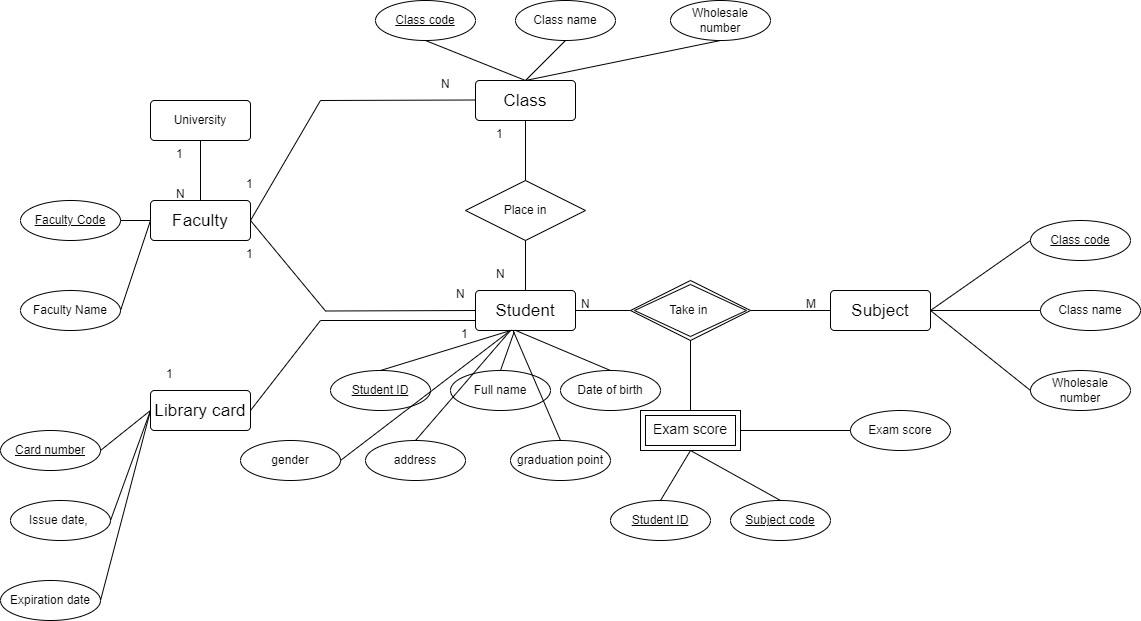

The diagram above was exported from draw.io. Its source (the exported page's mxGraphModel, read from the mxfile embedded in the PNG):
<mxGraphModel dx="1110" dy="2016" grid="1" gridSize="10" guides="1" tooltips="1" connect="1" arrows="1" fold="1" page="1" pageScale="1" pageWidth="1169" pageHeight="1654" math="0" shadow="0">
  <root>
    <mxCell id="0" />
    <mxCell id="1" parent="0" />
    <mxCell id="3rDiUx-2XdP4heoluD-5-1" value="University" style="rounded=1;arcSize=10;whiteSpace=wrap;html=1;align=center;" vertex="1" parent="1">
      <mxGeometry x="160" y="70" width="100" height="40" as="geometry" />
    </mxCell>
    <mxCell id="3rDiUx-2XdP4heoluD-5-2" value="&lt;span style=&quot;font-size:13.0pt;line-height:107%;&lt;br/&gt;font-family:&amp;quot;Times New Roman&amp;quot;,serif;mso-fareast-font-family:Calibri;mso-fareast-theme-font:&lt;br/&gt;minor-latin;mso-ansi-language:EN-US;mso-fareast-language:EN-US;mso-bidi-language:&lt;br/&gt;AR-SA&quot;&gt;Faculty&lt;/span&gt;" style="rounded=1;arcSize=10;whiteSpace=wrap;html=1;align=center;" vertex="1" parent="1">
      <mxGeometry x="160" y="170" width="100" height="40" as="geometry" />
    </mxCell>
    <mxCell id="3rDiUx-2XdP4heoluD-5-3" value="&lt;span style=&quot;font-size:13.0pt;line-height:107%;&lt;br/&gt;font-family:&amp;quot;Times New Roman&amp;quot;,serif;mso-fareast-font-family:Calibri;mso-fareast-theme-font:&lt;br/&gt;minor-latin;mso-ansi-language:EN-US;mso-fareast-language:EN-US;mso-bidi-language:&lt;br/&gt;AR-SA&quot;&gt;Class&lt;/span&gt;" style="rounded=1;arcSize=10;whiteSpace=wrap;html=1;align=center;" vertex="1" parent="1">
      <mxGeometry x="485" y="50" width="100" height="40" as="geometry" />
    </mxCell>
    <mxCell id="3rDiUx-2XdP4heoluD-5-4" value="&lt;span style=&quot;font-size:13.0pt;line-height:107%;&lt;br/&gt;font-family:&amp;quot;Times New Roman&amp;quot;,serif;mso-fareast-font-family:Calibri;mso-fareast-theme-font:&lt;br/&gt;minor-latin;mso-ansi-language:EN-US;mso-fareast-language:EN-US;mso-bidi-language:&lt;br/&gt;AR-SA&quot;&gt;Student&lt;/span&gt;" style="rounded=1;arcSize=10;whiteSpace=wrap;html=1;align=center;" vertex="1" parent="1">
      <mxGeometry x="485" y="260" width="100" height="40" as="geometry" />
    </mxCell>
    <mxCell id="3rDiUx-2XdP4heoluD-5-5" value="&lt;span style=&quot;font-size:13.0pt;line-height:107%;&lt;br/&gt;font-family:&amp;quot;Times New Roman&amp;quot;,serif;mso-fareast-font-family:Calibri;mso-fareast-theme-font:&lt;br/&gt;minor-latin;mso-ansi-language:EN-US;mso-fareast-language:EN-US;mso-bidi-language:&lt;br/&gt;AR-SA&quot;&gt;Subject&lt;/span&gt;" style="rounded=1;arcSize=10;whiteSpace=wrap;html=1;align=center;" vertex="1" parent="1">
      <mxGeometry x="840" y="260" width="100" height="40" as="geometry" />
    </mxCell>
    <mxCell id="3rDiUx-2XdP4heoluD-5-6" value="&lt;span style=&quot;font-size:13.0pt;line-height:107%;&lt;br/&gt;font-family:&amp;quot;Times New Roman&amp;quot;,serif;mso-fareast-font-family:Calibri;mso-fareast-theme-font:&lt;br/&gt;minor-latin;mso-ansi-language:EN-US;mso-fareast-language:EN-US;mso-bidi-language:&lt;br/&gt;AR-SA&quot;&gt;Library card&lt;/span&gt;" style="rounded=1;arcSize=10;whiteSpace=wrap;html=1;align=center;" vertex="1" parent="1">
      <mxGeometry x="160" y="360" width="100" height="40" as="geometry" />
    </mxCell>
    <mxCell id="3rDiUx-2XdP4heoluD-5-11" value="" style="endArrow=none;html=1;rounded=0;exitX=0.5;exitY=1;exitDx=0;exitDy=0;entryX=0.5;entryY=0;entryDx=0;entryDy=0;" edge="1" parent="1" source="3rDiUx-2XdP4heoluD-5-1" target="3rDiUx-2XdP4heoluD-5-2">
      <mxGeometry relative="1" as="geometry">
        <mxPoint x="210" y="140" as="sourcePoint" />
        <mxPoint x="370" y="140" as="targetPoint" />
      </mxGeometry>
    </mxCell>
    <mxCell id="3rDiUx-2XdP4heoluD-5-16" value="1" style="text;strokeColor=none;fillColor=none;spacingLeft=4;spacingRight=4;overflow=hidden;rotatable=0;points=[[0,0.5],[1,0.5]];portConstraint=eastwest;fontSize=12;whiteSpace=wrap;html=1;" vertex="1" parent="1">
      <mxGeometry x="180" y="110" width="40" height="30" as="geometry" />
    </mxCell>
    <mxCell id="3rDiUx-2XdP4heoluD-5-17" value="N" style="text;strokeColor=none;fillColor=none;spacingLeft=4;spacingRight=4;overflow=hidden;rotatable=0;points=[[0,0.5],[1,0.5]];portConstraint=eastwest;fontSize=12;whiteSpace=wrap;html=1;" vertex="1" parent="1">
      <mxGeometry x="180" y="150" width="40" height="30" as="geometry" />
    </mxCell>
    <mxCell id="3rDiUx-2XdP4heoluD-5-18" value="" style="endArrow=none;html=1;rounded=0;exitX=1;exitY=0.5;exitDx=0;exitDy=0;" edge="1" parent="1" source="3rDiUx-2XdP4heoluD-5-2">
      <mxGeometry relative="1" as="geometry">
        <mxPoint x="325" y="69.5" as="sourcePoint" />
        <mxPoint x="485" y="69.5" as="targetPoint" />
        <Array as="points">
          <mxPoint x="330" y="70" />
        </Array>
      </mxGeometry>
    </mxCell>
    <mxCell id="3rDiUx-2XdP4heoluD-5-19" value="" style="endArrow=none;html=1;rounded=0;exitX=1;exitY=0.5;exitDx=0;exitDy=0;entryX=0;entryY=0.5;entryDx=0;entryDy=0;" edge="1" parent="1" source="3rDiUx-2XdP4heoluD-5-2" target="3rDiUx-2XdP4heoluD-5-4">
      <mxGeometry relative="1" as="geometry">
        <mxPoint x="265" y="400.5" as="sourcePoint" />
        <mxPoint x="480" y="281" as="targetPoint" />
        <Array as="points">
          <mxPoint x="335" y="280.5" />
        </Array>
      </mxGeometry>
    </mxCell>
    <mxCell id="3rDiUx-2XdP4heoluD-5-20" value="1" style="text;strokeColor=none;fillColor=none;spacingLeft=4;spacingRight=4;overflow=hidden;rotatable=0;points=[[0,0.5],[1,0.5]];portConstraint=eastwest;fontSize=12;whiteSpace=wrap;html=1;" vertex="1" parent="1">
      <mxGeometry x="250" y="140" width="40" height="30" as="geometry" />
    </mxCell>
    <mxCell id="3rDiUx-2XdP4heoluD-5-21" value="1" style="text;strokeColor=none;fillColor=none;spacingLeft=4;spacingRight=4;overflow=hidden;rotatable=0;points=[[0,0.5],[1,0.5]];portConstraint=eastwest;fontSize=12;whiteSpace=wrap;html=1;" vertex="1" parent="1">
      <mxGeometry x="250" y="210" width="40" height="30" as="geometry" />
    </mxCell>
    <mxCell id="3rDiUx-2XdP4heoluD-5-22" value="N" style="text;strokeColor=none;fillColor=none;spacingLeft=4;spacingRight=4;overflow=hidden;rotatable=0;points=[[0,0.5],[1,0.5]];portConstraint=eastwest;fontSize=12;whiteSpace=wrap;html=1;" vertex="1" parent="1">
      <mxGeometry x="445" y="40" width="40" height="30" as="geometry" />
    </mxCell>
    <mxCell id="3rDiUx-2XdP4heoluD-5-23" value="N" style="text;strokeColor=none;fillColor=none;spacingLeft=4;spacingRight=4;overflow=hidden;rotatable=0;points=[[0,0.5],[1,0.5]];portConstraint=eastwest;fontSize=12;whiteSpace=wrap;html=1;" vertex="1" parent="1">
      <mxGeometry x="460" y="250" width="40" height="30" as="geometry" />
    </mxCell>
    <mxCell id="3rDiUx-2XdP4heoluD-5-24" value="" style="endArrow=none;html=1;rounded=0;exitX=0.5;exitY=1;exitDx=0;exitDy=0;entryX=0.5;entryY=0;entryDx=0;entryDy=0;" edge="1" parent="1" source="3rDiUx-2XdP4heoluD-5-3" target="3rDiUx-2XdP4heoluD-5-4">
      <mxGeometry relative="1" as="geometry">
        <mxPoint x="520" y="170" as="sourcePoint" />
        <mxPoint x="680" y="170" as="targetPoint" />
      </mxGeometry>
    </mxCell>
    <mxCell id="3rDiUx-2XdP4heoluD-5-25" value="1" style="text;strokeColor=none;fillColor=none;spacingLeft=4;spacingRight=4;overflow=hidden;rotatable=0;points=[[0,0.5],[1,0.5]];portConstraint=eastwest;fontSize=12;whiteSpace=wrap;html=1;" vertex="1" parent="1">
      <mxGeometry x="500" y="90" width="40" height="30" as="geometry" />
    </mxCell>
    <mxCell id="3rDiUx-2XdP4heoluD-5-26" value="N" style="text;strokeColor=none;fillColor=none;spacingLeft=4;spacingRight=4;overflow=hidden;rotatable=0;points=[[0,0.5],[1,0.5]];portConstraint=eastwest;fontSize=12;whiteSpace=wrap;html=1;" vertex="1" parent="1">
      <mxGeometry x="500" y="230" width="40" height="30" as="geometry" />
    </mxCell>
    <mxCell id="3rDiUx-2XdP4heoluD-5-27" value="" style="endArrow=none;html=1;rounded=0;exitX=1;exitY=0.5;exitDx=0;exitDy=0;entryX=0;entryY=0.5;entryDx=0;entryDy=0;" edge="1" parent="1" source="3rDiUx-2XdP4heoluD-5-35" target="3rDiUx-2XdP4heoluD-5-5">
      <mxGeometry relative="1" as="geometry">
        <mxPoint x="590" y="280" as="sourcePoint" />
        <mxPoint x="750" y="280" as="targetPoint" />
      </mxGeometry>
    </mxCell>
    <mxCell id="3rDiUx-2XdP4heoluD-5-28" value="" style="endArrow=none;html=1;rounded=0;exitX=0;exitY=0.75;exitDx=0;exitDy=0;entryX=1;entryY=0.5;entryDx=0;entryDy=0;" edge="1" parent="1" source="3rDiUx-2XdP4heoluD-5-4" target="3rDiUx-2XdP4heoluD-5-6">
      <mxGeometry relative="1" as="geometry">
        <mxPoint x="530" y="350" as="sourcePoint" />
        <mxPoint x="690" y="350" as="targetPoint" />
        <Array as="points">
          <mxPoint x="330" y="290" />
        </Array>
      </mxGeometry>
    </mxCell>
    <mxCell id="3rDiUx-2XdP4heoluD-5-29" value="N" style="text;strokeColor=none;fillColor=none;spacingLeft=4;spacingRight=4;overflow=hidden;rotatable=0;points=[[0,0.5],[1,0.5]];portConstraint=eastwest;fontSize=12;whiteSpace=wrap;html=1;" vertex="1" parent="1">
      <mxGeometry x="585" y="260" width="40" height="30" as="geometry" />
    </mxCell>
    <mxCell id="3rDiUx-2XdP4heoluD-5-30" value="M" style="text;strokeColor=none;fillColor=none;spacingLeft=4;spacingRight=4;overflow=hidden;rotatable=0;points=[[0,0.5],[1,0.5]];portConstraint=eastwest;fontSize=12;whiteSpace=wrap;html=1;" vertex="1" parent="1">
      <mxGeometry x="810" y="260" width="40" height="30" as="geometry" />
    </mxCell>
    <mxCell id="3rDiUx-2XdP4heoluD-5-31" value="1" style="text;strokeColor=none;fillColor=none;spacingLeft=4;spacingRight=4;overflow=hidden;rotatable=0;points=[[0,0.5],[1,0.5]];portConstraint=eastwest;fontSize=12;whiteSpace=wrap;html=1;" vertex="1" parent="1">
      <mxGeometry x="465" y="290" width="20" height="30" as="geometry" />
    </mxCell>
    <mxCell id="3rDiUx-2XdP4heoluD-5-32" value="1" style="text;strokeColor=none;fillColor=none;spacingLeft=4;spacingRight=4;overflow=hidden;rotatable=0;points=[[0,0.5],[1,0.5]];portConstraint=eastwest;fontSize=12;whiteSpace=wrap;html=1;" vertex="1" parent="1">
      <mxGeometry x="170" y="330" width="40" height="30" as="geometry" />
    </mxCell>
    <mxCell id="3rDiUx-2XdP4heoluD-5-33" value="Place in" style="shape=rhombus;perimeter=rhombusPerimeter;whiteSpace=wrap;html=1;align=center;" vertex="1" parent="1">
      <mxGeometry x="475" y="150" width="120" height="60" as="geometry" />
    </mxCell>
    <mxCell id="3rDiUx-2XdP4heoluD-5-36" value="" style="endArrow=none;html=1;rounded=0;exitX=1;exitY=0.5;exitDx=0;exitDy=0;entryX=0;entryY=0.5;entryDx=0;entryDy=0;" edge="1" parent="1" source="3rDiUx-2XdP4heoluD-5-4" target="3rDiUx-2XdP4heoluD-5-35">
      <mxGeometry relative="1" as="geometry">
        <mxPoint x="585" y="280" as="sourcePoint" />
        <mxPoint x="840" y="280" as="targetPoint" />
      </mxGeometry>
    </mxCell>
    <mxCell id="3rDiUx-2XdP4heoluD-5-35" value="Take in&amp;nbsp;" style="shape=rhombus;double=1;perimeter=rhombusPerimeter;whiteSpace=wrap;html=1;align=center;" vertex="1" parent="1">
      <mxGeometry x="640" y="250" width="120" height="60" as="geometry" />
    </mxCell>
    <mxCell id="3rDiUx-2XdP4heoluD-5-37" value="&lt;span style=&quot;line-height: 107%;&quot;&gt;&lt;font style=&quot;font-size: 14px;&quot;&gt;Exam score&lt;/font&gt;&lt;/span&gt;" style="shape=ext;margin=3;double=1;whiteSpace=wrap;html=1;align=center;" vertex="1" parent="1">
      <mxGeometry x="650" y="380" width="100" height="40" as="geometry" />
    </mxCell>
    <mxCell id="3rDiUx-2XdP4heoluD-5-38" value="" style="endArrow=none;html=1;rounded=0;exitX=0.5;exitY=1;exitDx=0;exitDy=0;entryX=0.5;entryY=0;entryDx=0;entryDy=0;" edge="1" parent="1" source="3rDiUx-2XdP4heoluD-5-35" target="3rDiUx-2XdP4heoluD-5-37">
      <mxGeometry relative="1" as="geometry">
        <mxPoint x="700" y="350" as="sourcePoint" />
        <mxPoint x="860" y="350" as="targetPoint" />
      </mxGeometry>
    </mxCell>
    <mxCell id="3rDiUx-2XdP4heoluD-5-39" value="Faculty Name" style="ellipse;whiteSpace=wrap;html=1;align=center;" vertex="1" parent="1">
      <mxGeometry x="30" y="260" width="100" height="40" as="geometry" />
    </mxCell>
    <mxCell id="3rDiUx-2XdP4heoluD-5-40" value="Faculty Code" style="ellipse;whiteSpace=wrap;html=1;align=center;fontStyle=4;" vertex="1" parent="1">
      <mxGeometry x="30" y="170" width="100" height="40" as="geometry" />
    </mxCell>
    <mxCell id="3rDiUx-2XdP4heoluD-5-41" value="" style="endArrow=none;html=1;rounded=0;entryX=0;entryY=0.5;entryDx=0;entryDy=0;" edge="1" parent="1" target="3rDiUx-2XdP4heoluD-5-2">
      <mxGeometry relative="1" as="geometry">
        <mxPoint x="130" y="190" as="sourcePoint" />
        <mxPoint x="290" y="190" as="targetPoint" />
      </mxGeometry>
    </mxCell>
    <mxCell id="3rDiUx-2XdP4heoluD-5-42" value="" style="endArrow=none;html=1;rounded=0;exitX=1;exitY=0.5;exitDx=0;exitDy=0;" edge="1" parent="1" source="3rDiUx-2XdP4heoluD-5-39">
      <mxGeometry relative="1" as="geometry">
        <mxPoint x="120" y="260" as="sourcePoint" />
        <mxPoint x="160" y="190" as="targetPoint" />
      </mxGeometry>
    </mxCell>
    <mxCell id="3rDiUx-2XdP4heoluD-5-43" value="Class code" style="ellipse;whiteSpace=wrap;html=1;align=center;fontStyle=4;" vertex="1" parent="1">
      <mxGeometry x="385" y="-30" width="100" height="40" as="geometry" />
    </mxCell>
    <mxCell id="3rDiUx-2XdP4heoluD-5-44" value="Class name" style="ellipse;whiteSpace=wrap;html=1;align=center;" vertex="1" parent="1">
      <mxGeometry x="525" y="-30" width="100" height="40" as="geometry" />
    </mxCell>
    <mxCell id="3rDiUx-2XdP4heoluD-5-45" value="Wholesale number" style="ellipse;whiteSpace=wrap;html=1;align=center;" vertex="1" parent="1">
      <mxGeometry x="680" y="-30" width="100" height="40" as="geometry" />
    </mxCell>
    <mxCell id="3rDiUx-2XdP4heoluD-5-46" value="" style="endArrow=none;html=1;rounded=0;exitX=0.5;exitY=1;exitDx=0;exitDy=0;entryX=0.5;entryY=0;entryDx=0;entryDy=0;" edge="1" parent="1" source="3rDiUx-2XdP4heoluD-5-43" target="3rDiUx-2XdP4heoluD-5-3">
      <mxGeometry relative="1" as="geometry">
        <mxPoint x="650" y="90" as="sourcePoint" />
        <mxPoint x="810" y="90" as="targetPoint" />
      </mxGeometry>
    </mxCell>
    <mxCell id="3rDiUx-2XdP4heoluD-5-47" value="" style="endArrow=none;html=1;rounded=0;exitX=0.5;exitY=1;exitDx=0;exitDy=0;entryX=0.5;entryY=0;entryDx=0;entryDy=0;" edge="1" parent="1" source="3rDiUx-2XdP4heoluD-5-44" target="3rDiUx-2XdP4heoluD-5-3">
      <mxGeometry relative="1" as="geometry">
        <mxPoint x="445" y="20" as="sourcePoint" />
        <mxPoint x="545" y="60" as="targetPoint" />
      </mxGeometry>
    </mxCell>
    <mxCell id="3rDiUx-2XdP4heoluD-5-48" value="" style="endArrow=none;html=1;rounded=0;exitX=0.5;exitY=1;exitDx=0;exitDy=0;entryX=0.5;entryY=0;entryDx=0;entryDy=0;" edge="1" parent="1" source="3rDiUx-2XdP4heoluD-5-45" target="3rDiUx-2XdP4heoluD-5-3">
      <mxGeometry relative="1" as="geometry">
        <mxPoint x="585" y="20" as="sourcePoint" />
        <mxPoint x="545" y="60" as="targetPoint" />
      </mxGeometry>
    </mxCell>
    <mxCell id="3rDiUx-2XdP4heoluD-5-49" value="" style="endArrow=none;html=1;rounded=0;exitX=0.5;exitY=0;exitDx=0;exitDy=0;entryX=0.362;entryY=0.992;entryDx=0;entryDy=0;entryPerimeter=0;" edge="1" source="3rDiUx-2XdP4heoluD-5-54" parent="1" target="3rDiUx-2XdP4heoluD-5-4">
      <mxGeometry relative="1" as="geometry">
        <mxPoint x="585" y="460" as="sourcePoint" />
        <mxPoint x="470" y="420" as="targetPoint" />
      </mxGeometry>
    </mxCell>
    <mxCell id="3rDiUx-2XdP4heoluD-5-50" value="" style="endArrow=none;html=1;rounded=0;exitX=0.5;exitY=0;exitDx=0;exitDy=0;entryX=0.395;entryY=0.992;entryDx=0;entryDy=0;entryPerimeter=0;" edge="1" source="3rDiUx-2XdP4heoluD-5-52" parent="1" target="3rDiUx-2XdP4heoluD-5-4">
      <mxGeometry relative="1" as="geometry">
        <mxPoint x="520" y="390" as="sourcePoint" />
        <mxPoint x="470" y="420" as="targetPoint" />
      </mxGeometry>
    </mxCell>
    <mxCell id="3rDiUx-2XdP4heoluD-5-51" value="" style="endArrow=none;html=1;rounded=0;exitX=0.5;exitY=0;exitDx=0;exitDy=0;entryX=0.387;entryY=1.033;entryDx=0;entryDy=0;entryPerimeter=0;" edge="1" source="3rDiUx-2XdP4heoluD-5-53" parent="1" target="3rDiUx-2XdP4heoluD-5-4">
      <mxGeometry relative="1" as="geometry">
        <mxPoint x="380" y="390" as="sourcePoint" />
        <mxPoint x="470" y="420" as="targetPoint" />
      </mxGeometry>
    </mxCell>
    <mxCell id="3rDiUx-2XdP4heoluD-5-52" value="Date of birth" style="ellipse;whiteSpace=wrap;html=1;align=center;" vertex="1" parent="1">
      <mxGeometry x="570" y="340" width="100" height="40" as="geometry" />
    </mxCell>
    <mxCell id="3rDiUx-2XdP4heoluD-5-53" value="Full name" style="ellipse;whiteSpace=wrap;html=1;align=center;" vertex="1" parent="1">
      <mxGeometry x="460" y="340" width="100" height="40" as="geometry" />
    </mxCell>
    <mxCell id="3rDiUx-2XdP4heoluD-5-54" value="Student ID" style="ellipse;whiteSpace=wrap;html=1;align=center;fontStyle=4;" vertex="1" parent="1">
      <mxGeometry x="340" y="340" width="100" height="40" as="geometry" />
    </mxCell>
    <mxCell id="3rDiUx-2XdP4heoluD-5-55" value="address" style="ellipse;whiteSpace=wrap;html=1;align=center;" vertex="1" parent="1">
      <mxGeometry x="375" y="410" width="100" height="40" as="geometry" />
    </mxCell>
    <mxCell id="3rDiUx-2XdP4heoluD-5-56" value="graduation point" style="ellipse;whiteSpace=wrap;html=1;align=center;" vertex="1" parent="1">
      <mxGeometry x="520" y="410" width="100" height="40" as="geometry" />
    </mxCell>
    <mxCell id="3rDiUx-2XdP4heoluD-5-57" value="gender" style="ellipse;whiteSpace=wrap;html=1;align=center;" vertex="1" parent="1">
      <mxGeometry x="250" y="410" width="100" height="40" as="geometry" />
    </mxCell>
    <mxCell id="3rDiUx-2XdP4heoluD-5-59" value="" style="endArrow=none;html=1;rounded=0;exitX=1;exitY=0.5;exitDx=0;exitDy=0;" edge="1" parent="1" source="3rDiUx-2XdP4heoluD-5-57">
      <mxGeometry relative="1" as="geometry">
        <mxPoint x="400" y="350" as="sourcePoint" />
        <mxPoint x="520" y="300" as="targetPoint" />
      </mxGeometry>
    </mxCell>
    <mxCell id="3rDiUx-2XdP4heoluD-5-61" value="" style="endArrow=none;html=1;rounded=0;exitX=0.5;exitY=0;exitDx=0;exitDy=0;" edge="1" parent="1" source="3rDiUx-2XdP4heoluD-5-55">
      <mxGeometry relative="1" as="geometry">
        <mxPoint x="360" y="440" as="sourcePoint" />
        <mxPoint x="520" y="300" as="targetPoint" />
      </mxGeometry>
    </mxCell>
    <mxCell id="3rDiUx-2XdP4heoluD-5-62" value="" style="endArrow=none;html=1;rounded=0;exitX=0.5;exitY=0;exitDx=0;exitDy=0;entryX=0.378;entryY=1.012;entryDx=0;entryDy=0;entryPerimeter=0;" edge="1" parent="1" source="3rDiUx-2XdP4heoluD-5-56" target="3rDiUx-2XdP4heoluD-5-4">
      <mxGeometry relative="1" as="geometry">
        <mxPoint x="435" y="420" as="sourcePoint" />
        <mxPoint x="530" y="310" as="targetPoint" />
      </mxGeometry>
    </mxCell>
    <mxCell id="3rDiUx-2XdP4heoluD-5-63" value="Class code" style="ellipse;whiteSpace=wrap;html=1;align=center;fontStyle=4;" vertex="1" parent="1">
      <mxGeometry x="1040" y="190" width="100" height="40" as="geometry" />
    </mxCell>
    <mxCell id="3rDiUx-2XdP4heoluD-5-64" value="Class name" style="ellipse;whiteSpace=wrap;html=1;align=center;" vertex="1" parent="1">
      <mxGeometry x="1050" y="260" width="100" height="40" as="geometry" />
    </mxCell>
    <mxCell id="3rDiUx-2XdP4heoluD-5-65" value="Wholesale number" style="ellipse;whiteSpace=wrap;html=1;align=center;" vertex="1" parent="1">
      <mxGeometry x="1040" y="340" width="100" height="40" as="geometry" />
    </mxCell>
    <mxCell id="3rDiUx-2XdP4heoluD-5-66" value="" style="endArrow=none;html=1;rounded=0;exitX=0;exitY=0.5;exitDx=0;exitDy=0;entryX=1;entryY=0.5;entryDx=0;entryDy=0;" edge="1" source="3rDiUx-2XdP4heoluD-5-65" parent="1" target="3rDiUx-2XdP4heoluD-5-5">
      <mxGeometry relative="1" as="geometry">
        <mxPoint x="1180" y="235" as="sourcePoint" />
        <mxPoint x="1130" y="265" as="targetPoint" />
      </mxGeometry>
    </mxCell>
    <mxCell id="3rDiUx-2XdP4heoluD-5-67" value="" style="endArrow=none;html=1;rounded=0;exitX=0;exitY=0.5;exitDx=0;exitDy=0;entryX=1;entryY=0.5;entryDx=0;entryDy=0;" edge="1" source="3rDiUx-2XdP4heoluD-5-64" parent="1" target="3rDiUx-2XdP4heoluD-5-5">
      <mxGeometry relative="1" as="geometry">
        <mxPoint x="1040" y="235" as="sourcePoint" />
        <mxPoint x="1130" y="265" as="targetPoint" />
      </mxGeometry>
    </mxCell>
    <mxCell id="3rDiUx-2XdP4heoluD-5-68" value="" style="endArrow=none;html=1;rounded=0;exitX=0;exitY=0.5;exitDx=0;exitDy=0;entryX=1;entryY=0.5;entryDx=0;entryDy=0;" edge="1" source="3rDiUx-2XdP4heoluD-5-63" parent="1" target="3rDiUx-2XdP4heoluD-5-5">
      <mxGeometry relative="1" as="geometry">
        <mxPoint x="1245" y="305" as="sourcePoint" />
        <mxPoint x="1130" y="265" as="targetPoint" />
      </mxGeometry>
    </mxCell>
    <mxCell id="3rDiUx-2XdP4heoluD-5-69" value="Student ID" style="ellipse;whiteSpace=wrap;html=1;align=center;fontStyle=4;" vertex="1" parent="1">
      <mxGeometry x="620" y="470" width="100" height="40" as="geometry" />
    </mxCell>
    <mxCell id="3rDiUx-2XdP4heoluD-5-70" value="Exam score" style="ellipse;whiteSpace=wrap;html=1;align=center;" vertex="1" parent="1">
      <mxGeometry x="860" y="380" width="100" height="40" as="geometry" />
    </mxCell>
    <mxCell id="3rDiUx-2XdP4heoluD-5-73" value="" style="endArrow=none;html=1;rounded=0;exitX=0;exitY=0.5;exitDx=0;exitDy=0;entryX=1;entryY=0.5;entryDx=0;entryDy=0;" edge="1" source="3rDiUx-2XdP4heoluD-5-70" parent="1">
      <mxGeometry relative="1" as="geometry">
        <mxPoint x="850" y="355" as="sourcePoint" />
        <mxPoint x="750" y="400" as="targetPoint" />
      </mxGeometry>
    </mxCell>
    <mxCell id="3rDiUx-2XdP4heoluD-5-74" value="" style="endArrow=none;html=1;rounded=0;exitX=0.5;exitY=0;exitDx=0;exitDy=0;entryX=0.5;entryY=1;entryDx=0;entryDy=0;" edge="1" source="3rDiUx-2XdP4heoluD-5-69" parent="1" target="3rDiUx-2XdP4heoluD-5-37">
      <mxGeometry relative="1" as="geometry">
        <mxPoint x="925" y="565" as="sourcePoint" />
        <mxPoint x="620" y="540" as="targetPoint" />
      </mxGeometry>
    </mxCell>
    <mxCell id="3rDiUx-2XdP4heoluD-5-75" value="Card number" style="ellipse;whiteSpace=wrap;html=1;align=center;fontStyle=4;" vertex="1" parent="1">
      <mxGeometry x="10" y="400" width="100" height="40" as="geometry" />
    </mxCell>
    <mxCell id="3rDiUx-2XdP4heoluD-5-76" value="Issue date,&amp;nbsp;" style="ellipse;whiteSpace=wrap;html=1;align=center;" vertex="1" parent="1">
      <mxGeometry x="20" y="470" width="100" height="40" as="geometry" />
    </mxCell>
    <mxCell id="3rDiUx-2XdP4heoluD-5-77" value="Expiration date" style="ellipse;whiteSpace=wrap;html=1;align=center;" vertex="1" parent="1">
      <mxGeometry x="10" y="550" width="100" height="40" as="geometry" />
    </mxCell>
    <mxCell id="3rDiUx-2XdP4heoluD-5-78" value="" style="endArrow=none;html=1;rounded=0;exitX=1;exitY=0.5;exitDx=0;exitDy=0;entryX=0;entryY=0.5;entryDx=0;entryDy=0;" edge="1" source="3rDiUx-2XdP4heoluD-5-77" parent="1" target="3rDiUx-2XdP4heoluD-5-6">
      <mxGeometry relative="1" as="geometry">
        <mxPoint x="150" y="445" as="sourcePoint" />
        <mxPoint x="-90" y="490" as="targetPoint" />
      </mxGeometry>
    </mxCell>
    <mxCell id="3rDiUx-2XdP4heoluD-5-79" value="" style="endArrow=none;html=1;rounded=0;exitX=1;exitY=0.5;exitDx=0;exitDy=0;" edge="1" source="3rDiUx-2XdP4heoluD-5-76" parent="1">
      <mxGeometry relative="1" as="geometry">
        <mxPoint x="10" y="445" as="sourcePoint" />
        <mxPoint x="160" y="380" as="targetPoint" />
      </mxGeometry>
    </mxCell>
    <mxCell id="3rDiUx-2XdP4heoluD-5-80" value="" style="endArrow=none;html=1;rounded=0;exitX=1;exitY=0.5;exitDx=0;exitDy=0;entryX=0;entryY=0.5;entryDx=0;entryDy=0;" edge="1" source="3rDiUx-2XdP4heoluD-5-75" parent="1" target="3rDiUx-2XdP4heoluD-5-6">
      <mxGeometry relative="1" as="geometry">
        <mxPoint x="215" y="515" as="sourcePoint" />
        <mxPoint x="-90" y="490" as="targetPoint" />
      </mxGeometry>
    </mxCell>
    <mxCell id="3rDiUx-2XdP4heoluD-5-81" value="Subject code" style="ellipse;whiteSpace=wrap;html=1;align=center;fontStyle=4;" vertex="1" parent="1">
      <mxGeometry x="740" y="470" width="100" height="40" as="geometry" />
    </mxCell>
    <mxCell id="3rDiUx-2XdP4heoluD-5-82" value="" style="endArrow=none;html=1;rounded=0;exitX=0.5;exitY=0;exitDx=0;exitDy=0;entryX=0.5;entryY=1;entryDx=0;entryDy=0;" edge="1" source="3rDiUx-2XdP4heoluD-5-81" parent="1" target="3rDiUx-2XdP4heoluD-5-37">
      <mxGeometry relative="1" as="geometry">
        <mxPoint x="1045" y="575" as="sourcePoint" />
        <mxPoint x="820" y="430" as="targetPoint" />
      </mxGeometry>
    </mxCell>
  </root>
</mxGraphModel>